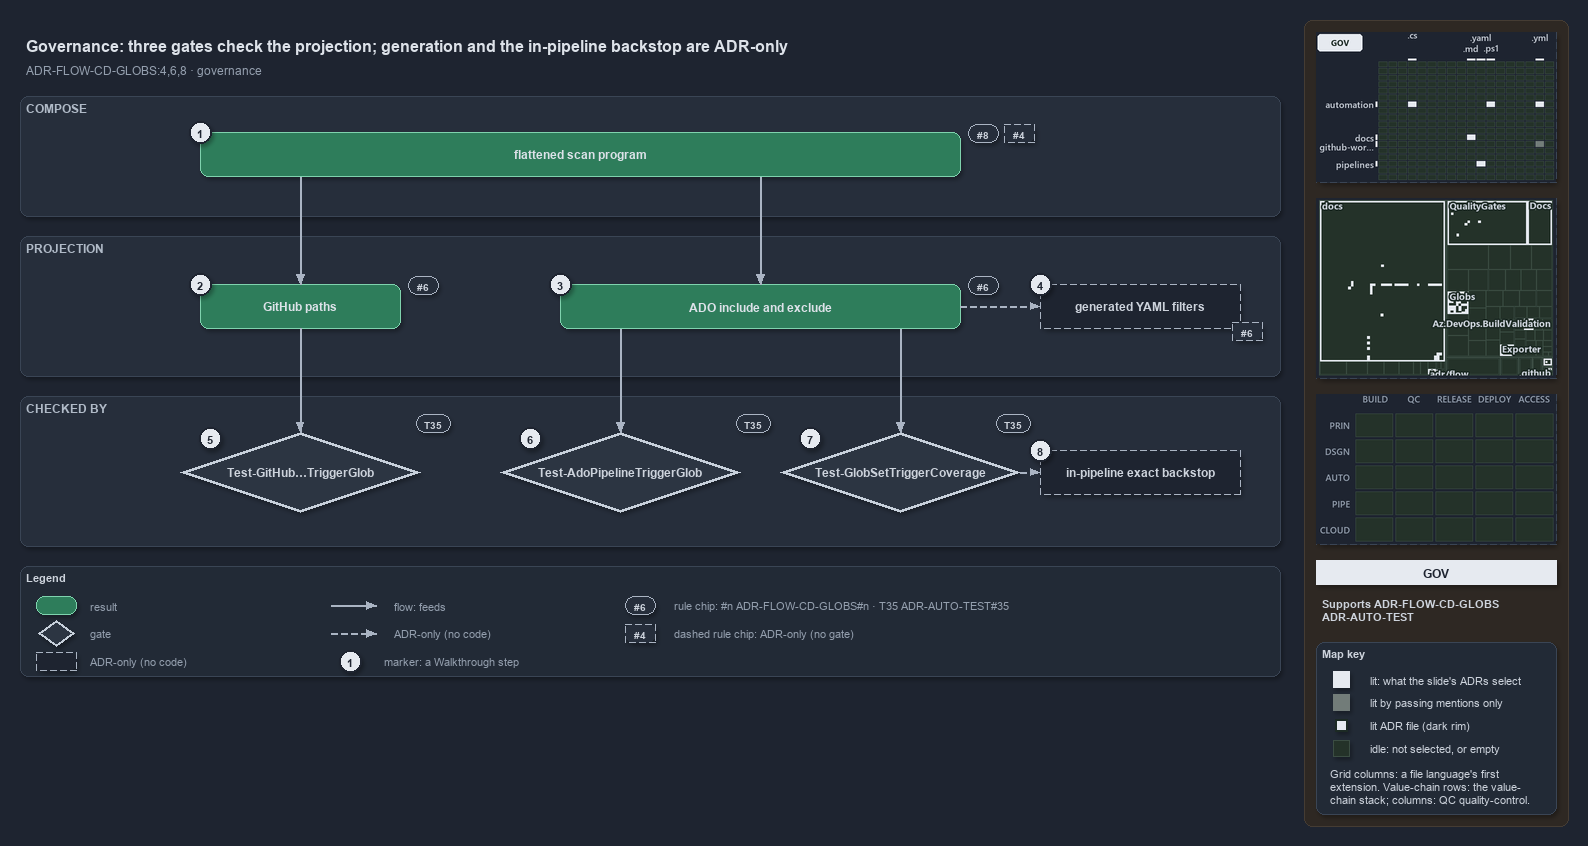

The diagram above was exported from draw.io. Its source (the exported page's mxGraphModel, read from the mxfile embedded in the PNG):
<mxGraphModel dx="1024" dy="768" grid="0" gridSize="10" guides="1" tooltips="1" connect="1" arrows="1" fold="1" page="1" pageScale="1" pageWidth="1572" pageHeight="700" background="#1E2430" math="0" shadow="1">
  <root>
    <mxCell id="0" />
    <mxCell id="1" parent="0" />
    <mxCell id="sidebar-bg" value="" style="rounded=1;arcSize=2;html=1;fillColor=#2E2823;strokeColor=#453C33;shadow=0;" vertex="1" parent="1">
      <mxGeometry x="1304" y="4" width="264" height="806" as="geometry" />
    </mxCell>
    <mxCell id="title" value="Governance: three gates check the projection; generation and the in-pipeline backstop are ADR-only" style="text;html=1;align=left;verticalAlign=middle;fontSize=16;fontStyle=1;fontColor=#DDE2E9;" vertex="1" parent="1">
      <mxGeometry x="20" y="14" width="1260" height="30" as="geometry" />
    </mxCell>
    <mxCell id="subtitle" value="ADR-FLOW-CD-GLOBS:4,6,8 &amp;#183; governance" style="text;html=1;align=left;verticalAlign=middle;fontSize=12;fontColor=#949FAE;" vertex="1" parent="1">
      <mxGeometry x="20" y="44" width="1240" height="20" as="geometry" />
    </mxCell>
    <mxCell id="band-compose" value="COMPOSE" style="rounded=1;html=1;arcSize=3;fillColor=#262E3B;strokeColor=#3A4555;verticalAlign=top;align=left;spacingLeft=8;fontStyle=1;fontSize=12;fontColor=#B0BAC7;" vertex="1" parent="1">
      <mxGeometry x="20" y="80" width="1260" height="120" as="geometry" />
    </mxCell>
    <mxCell id="band-projection" value="PROJECTION" style="rounded=1;html=1;arcSize=3;fillColor=#262E3B;strokeColor=#3A4555;verticalAlign=top;align=left;spacingLeft=8;fontStyle=1;fontSize=12;fontColor=#B0BAC7;" vertex="1" parent="1">
      <mxGeometry x="20" y="220" width="1260" height="140" as="geometry" />
    </mxCell>
    <mxCell id="band-checked" value="CHECKED BY" style="rounded=1;html=1;arcSize=3;fillColor=#262E3B;strokeColor=#3A4555;verticalAlign=top;align=left;spacingLeft=8;fontStyle=1;fontSize=12;fontColor=#B0BAC7;" vertex="1" parent="1">
      <mxGeometry x="20" y="380" width="1260" height="150" as="geometry" />
    </mxCell>
    <mxCell id="r-program" value="&lt;b&gt;flattened scan program&lt;/b&gt;" style="rounded=1;whiteSpace=wrap;html=1;arcSize=20;fillColor=#2E7D5B;strokeColor=#7FD3AE;fontColor=#DDE2E9;fontSize=12;" vertex="1" parent="1">
      <mxGeometry x="200" y="116" width="760" height="44" as="geometry" />
    </mxCell>
    <mxCell id="chip-8" value="#8" style="rounded=1;arcSize=50;whiteSpace=wrap;html=1;fillColor=#262E3B;strokeColor=#AAB4C3;fontColor=#CDD3DC;fontStyle=1;fontSize=10.5;" vertex="1" parent="1">
      <mxGeometry x="968" y="108" width="30" height="18" as="geometry" />
    </mxCell>
    <mxCell id="chip-4" value="#4" style="rounded=1;arcSize=50;whiteSpace=wrap;html=1;fillColor=#262E3B;strokeColor=#AAB4C3;fontColor=#CDD3DC;fontStyle=1;fontSize=10.5;dashed=1;" vertex="1" parent="1">
      <mxGeometry x="1004" y="108" width="30" height="18" as="geometry" />
    </mxCell>
    <mxCell id="r-github" value="&lt;b&gt;GitHub paths&lt;/b&gt;" style="rounded=1;whiteSpace=wrap;html=1;arcSize=20;fillColor=#2E7D5B;strokeColor=#7FD3AE;fontColor=#DDE2E9;fontSize=12;" vertex="1" parent="1">
      <mxGeometry x="200" y="268" width="200" height="44" as="geometry" />
    </mxCell>
    <mxCell id="r-ado" value="&lt;b&gt;ADO include and exclude&lt;/b&gt;" style="rounded=1;whiteSpace=wrap;html=1;arcSize=20;fillColor=#2E7D5B;strokeColor=#7FD3AE;fontColor=#DDE2E9;fontSize=12;" vertex="1" parent="1">
      <mxGeometry x="560" y="268" width="400" height="44" as="geometry" />
    </mxCell>
    <mxCell id="a-generated" value="&lt;b&gt;generated YAML filters&lt;/b&gt;" style="rounded=1;whiteSpace=wrap;html=1;arcSize=20;fillColor=#1E2430;strokeColor=#AAB4C3;dashed=1;fontColor=#CDD3DC;fontSize=12;" vertex="1" parent="1">
      <mxGeometry x="1040" y="268" width="200" height="44" as="geometry" />
    </mxCell>
    <mxCell id="chip-6a" value="#6" style="rounded=1;arcSize=50;whiteSpace=wrap;html=1;fillColor=#262E3B;strokeColor=#AAB4C3;fontColor=#CDD3DC;fontStyle=1;fontSize=10.5;" vertex="1" parent="1">
      <mxGeometry x="408" y="260" width="30" height="18" as="geometry" />
    </mxCell>
    <mxCell id="chip-6b" value="#6" style="rounded=1;arcSize=50;whiteSpace=wrap;html=1;fillColor=#262E3B;strokeColor=#AAB4C3;fontColor=#CDD3DC;fontStyle=1;fontSize=10.5;" vertex="1" parent="1">
      <mxGeometry x="968" y="260" width="30" height="18" as="geometry" />
    </mxCell>
    <mxCell id="chip-6c" value="#6" style="rounded=1;arcSize=50;whiteSpace=wrap;html=1;fillColor=#262E3B;strokeColor=#AAB4C3;fontColor=#CDD3DC;fontStyle=1;fontSize=10.5;dashed=1;" vertex="1" parent="1">
      <mxGeometry x="1232" y="306" width="30" height="18" as="geometry" />
    </mxCell>
    <mxCell id="p-program-gh" value="" style="text;html=1;strokeColor=none;fillColor=none;" vertex="1" parent="1">
      <mxGeometry x="300" y="160" width="1" height="1" as="geometry" />
    </mxCell>
    <mxCell id="p-program-ado" value="" style="text;html=1;strokeColor=none;fillColor=none;" vertex="1" parent="1">
      <mxGeometry x="760" y="160" width="1" height="1" as="geometry" />
    </mxCell>
    <mxCell id="e-program-github" value="" style="edgeStyle=orthogonalEdgeStyle;rounded=1;html=1;fontSize=10;fontColor=#CDD3DC;endArrow=block;strokeColor=#AAB4C3;shadow=0;" edge="1" parent="1" source="p-program-gh" target="r-github">
      <mxGeometry relative="1" as="geometry" />
    </mxCell>
    <mxCell id="e-program-ado" value="" style="edgeStyle=orthogonalEdgeStyle;rounded=1;html=1;fontSize=10;fontColor=#CDD3DC;endArrow=block;strokeColor=#AAB4C3;shadow=0;" edge="1" parent="1" source="p-program-ado" target="r-ado">
      <mxGeometry relative="1" as="geometry" />
    </mxCell>
    <mxCell id="e-ado-generated" value="" style="edgeStyle=orthogonalEdgeStyle;rounded=1;html=1;fontSize=10;fontColor=#CDD3DC;endArrow=block;strokeColor=#AAB4C3;shadow=0;dashed=1;" edge="1" parent="1" source="r-ado" target="a-generated">
      <mxGeometry relative="1" as="geometry" />
    </mxCell>
    <mxCell id="g-github" value="&lt;b&gt;Test-GitHub&amp;#8230;TriggerGlob&lt;/b&gt;" style="rhombus;whiteSpace=wrap;html=1;fillColor=#2C3542;strokeColor=#C7D0DB;strokeWidth=3;fontColor=#CDD3DC;fontSize=12;" vertex="1" parent="1">
      <mxGeometry x="180" y="416" width="240" height="80" as="geometry" />
    </mxCell>
    <mxCell id="g-ado" value="&lt;b&gt;Test-AdoPipelineTriggerGlob&lt;/b&gt;" style="rhombus;whiteSpace=wrap;html=1;fillColor=#2C3542;strokeColor=#C7D0DB;strokeWidth=3;fontColor=#CDD3DC;fontSize=12;" vertex="1" parent="1">
      <mxGeometry x="500" y="416" width="240" height="80" as="geometry" />
    </mxCell>
    <mxCell id="g-coverage" value="&lt;b&gt;Test-GlobSetTriggerCoverage&lt;/b&gt;" style="rhombus;whiteSpace=wrap;html=1;fillColor=#2C3542;strokeColor=#C7D0DB;strokeWidth=3;fontColor=#CDD3DC;fontSize=12;" vertex="1" parent="1">
      <mxGeometry x="780" y="416" width="240" height="80" as="geometry" />
    </mxCell>
    <mxCell id="a-backstop" value="&lt;b&gt;in-pipeline exact backstop&lt;/b&gt;" style="rounded=1;whiteSpace=wrap;html=1;arcSize=20;fillColor=#1E2430;strokeColor=#AAB4C3;dashed=1;fontColor=#CDD3DC;fontSize=12;" vertex="1" parent="1">
      <mxGeometry x="1040" y="434" width="200" height="44" as="geometry" />
    </mxCell>
    <mxCell id="chip-t1" value="T35" style="rounded=1;arcSize=50;whiteSpace=wrap;html=1;fillColor=#262E3B;strokeColor=#AAB4C3;fontColor=#CDD3DC;fontStyle=1;fontSize=10.5;" vertex="1" parent="1">
      <mxGeometry x="416" y="398" width="34" height="18" as="geometry" />
    </mxCell>
    <mxCell id="chip-t2" value="T35" style="rounded=1;arcSize=50;whiteSpace=wrap;html=1;fillColor=#262E3B;strokeColor=#AAB4C3;fontColor=#CDD3DC;fontStyle=1;fontSize=10.5;" vertex="1" parent="1">
      <mxGeometry x="736" y="398" width="34" height="18" as="geometry" />
    </mxCell>
    <mxCell id="chip-t3" value="T35" style="rounded=1;arcSize=50;whiteSpace=wrap;html=1;fillColor=#262E3B;strokeColor=#AAB4C3;fontColor=#CDD3DC;fontStyle=1;fontSize=10.5;" vertex="1" parent="1">
      <mxGeometry x="996" y="398" width="34" height="18" as="geometry" />
    </mxCell>
    <mxCell id="p-ado-b1" value="" style="text;html=1;strokeColor=none;fillColor=none;" vertex="1" parent="1">
      <mxGeometry x="620" y="312" width="1" height="1" as="geometry" />
    </mxCell>
    <mxCell id="p-ado-b2" value="" style="text;html=1;strokeColor=none;fillColor=none;" vertex="1" parent="1">
      <mxGeometry x="900" y="312" width="1" height="1" as="geometry" />
    </mxCell>
    <mxCell id="p-gado-top" value="" style="text;html=1;strokeColor=none;fillColor=none;" vertex="1" parent="1">
      <mxGeometry x="620" y="416" width="1" height="1" as="geometry" />
    </mxCell>
    <mxCell id="p-gcov-top" value="" style="text;html=1;strokeColor=none;fillColor=none;" vertex="1" parent="1">
      <mxGeometry x="900" y="416" width="1" height="1" as="geometry" />
    </mxCell>
    <mxCell id="e-github-gate" value="" style="edgeStyle=orthogonalEdgeStyle;rounded=1;html=1;fontSize=10;fontColor=#CDD3DC;endArrow=block;strokeColor=#AAB4C3;shadow=0;" edge="1" parent="1" source="r-github" target="g-github">
      <mxGeometry relative="1" as="geometry" />
    </mxCell>
    <mxCell id="e-ado-gate" value="" style="edgeStyle=orthogonalEdgeStyle;rounded=1;html=1;fontSize=10;fontColor=#CDD3DC;endArrow=block;strokeColor=#AAB4C3;shadow=0;" edge="1" parent="1" source="p-ado-b1" target="p-gado-top">
      <mxGeometry relative="1" as="geometry" />
    </mxCell>
    <mxCell id="e-ado-coverage" value="" style="edgeStyle=orthogonalEdgeStyle;rounded=1;html=1;fontSize=10;fontColor=#CDD3DC;endArrow=block;strokeColor=#AAB4C3;shadow=0;" edge="1" parent="1" source="p-ado-b2" target="p-gcov-top">
      <mxGeometry relative="1" as="geometry" />
    </mxCell>
    <mxCell id="e-coverage-backstop" value="" style="edgeStyle=orthogonalEdgeStyle;rounded=1;html=1;fontSize=10;fontColor=#CDD3DC;endArrow=block;strokeColor=#AAB4C3;shadow=0;dashed=1;" edge="1" parent="1" source="g-coverage" target="a-backstop">
      <mxGeometry relative="1" as="geometry" />
    </mxCell>
    <mxCell id="mark-1" value="1" style="ellipse;html=1;fillColor=#E6EAF0;strokeColor=#1E2430;strokeWidth=2;fontColor=#1E2430;fontStyle=1;fontSize=11;" vertex="1" parent="1">
      <mxGeometry x="189" y="105" width="22" height="22" as="geometry" />
    </mxCell>
    <mxCell id="mark-2" value="2" style="ellipse;html=1;fillColor=#E6EAF0;strokeColor=#1E2430;strokeWidth=2;fontColor=#1E2430;fontStyle=1;fontSize=11;" vertex="1" parent="1">
      <mxGeometry x="189" y="257" width="22" height="22" as="geometry" />
    </mxCell>
    <mxCell id="mark-3" value="3" style="ellipse;html=1;fillColor=#E6EAF0;strokeColor=#1E2430;strokeWidth=2;fontColor=#1E2430;fontStyle=1;fontSize=11;" vertex="1" parent="1">
      <mxGeometry x="549" y="257" width="22" height="22" as="geometry" />
    </mxCell>
    <mxCell id="mark-4" value="4" style="ellipse;html=1;fillColor=#E6EAF0;strokeColor=#1E2430;strokeWidth=2;fontColor=#1E2430;fontStyle=1;fontSize=11;" vertex="1" parent="1">
      <mxGeometry x="1029" y="257" width="22" height="22" as="geometry" />
    </mxCell>
    <mxCell id="mark-5" value="5" style="ellipse;html=1;fillColor=#E6EAF0;strokeColor=#1E2430;strokeWidth=2;fontColor=#1E2430;fontStyle=1;fontSize=11;" vertex="1" parent="1">
      <mxGeometry x="199" y="411" width="22" height="22" as="geometry" />
    </mxCell>
    <mxCell id="mark-6" value="6" style="ellipse;html=1;fillColor=#E6EAF0;strokeColor=#1E2430;strokeWidth=2;fontColor=#1E2430;fontStyle=1;fontSize=11;" vertex="1" parent="1">
      <mxGeometry x="519" y="411" width="22" height="22" as="geometry" />
    </mxCell>
    <mxCell id="mark-7" value="7" style="ellipse;html=1;fillColor=#E6EAF0;strokeColor=#1E2430;strokeWidth=2;fontColor=#1E2430;fontStyle=1;fontSize=11;" vertex="1" parent="1">
      <mxGeometry x="799" y="411" width="22" height="22" as="geometry" />
    </mxCell>
    <mxCell id="mark-8" value="8" style="ellipse;html=1;fillColor=#E6EAF0;strokeColor=#1E2430;strokeWidth=2;fontColor=#1E2430;fontStyle=1;fontSize=11;" vertex="1" parent="1">
      <mxGeometry x="1029" y="423" width="22" height="22" as="geometry" />
    </mxCell>
    <mxCell id="legend" value="&lt;b&gt;Legend&lt;/b&gt;" style="rounded=1;whiteSpace=wrap;html=1;arcSize=6;fillColor=#222A36;strokeColor=#3A4555;align=left;verticalAlign=top;spacing=8;fontSize=11;fontColor=#CDD3DC;" vertex="1" parent="1">
      <mxGeometry x="20" y="550" width="1260" height="110" as="geometry" />
    </mxCell>
    <mxCell id="lg-0" value="" style="rounded=1;html=1;arcSize=20;fillColor=#2E7D5B;strokeColor=#7FD3AE;" vertex="1" parent="1">
      <mxGeometry x="36" y="580" width="40" height="18" as="geometry" />
    </mxCell>
    <mxCell id="lg-0-t" value="result" style="text;html=1;align=left;verticalAlign=middle;fontSize=11;fontColor=#949FAE;" vertex="1" parent="1">
      <mxGeometry x="84" y="579" width="270" height="20" as="geometry" />
    </mxCell>
    <mxCell id="lg-1" value="" style="rhombus;html=1;fillColor=#2C3542;strokeColor=#C7D0DB;strokeWidth=2;fontColor=#CDD3DC;" vertex="1" parent="1">
      <mxGeometry x="38" y="604" width="36" height="26" as="geometry" />
    </mxCell>
    <mxCell id="lg-1-t" value="gate" style="text;html=1;align=left;verticalAlign=middle;fontSize=11;fontColor=#949FAE;" vertex="1" parent="1">
      <mxGeometry x="84" y="607" width="270" height="20" as="geometry" />
    </mxCell>
    <mxCell id="lg-2" value="" style="rounded=1;html=1;arcSize=20;fillColor=#1E2430;strokeColor=#AAB4C3;dashed=1;" vertex="1" parent="1">
      <mxGeometry x="36" y="636" width="40" height="18" as="geometry" />
    </mxCell>
    <mxCell id="lg-2-t" value="ADR-only (no code)" style="text;html=1;align=left;verticalAlign=middle;fontSize=11;fontColor=#949FAE;" vertex="1" parent="1">
      <mxGeometry x="84" y="635" width="270" height="20" as="geometry" />
    </mxCell>
    <mxCell id="lg-3-a" value="" style="text;html=1;strokeColor=none;fillColor=none;" vertex="1" parent="1">
      <mxGeometry x="330" y="589" width="1" height="1" as="geometry" />
    </mxCell>
    <mxCell id="lg-3-b" value="" style="text;html=1;strokeColor=none;fillColor=none;" vertex="1" parent="1">
      <mxGeometry x="376" y="589" width="1" height="1" as="geometry" />
    </mxCell>
    <mxCell id="lg-3" value="" style="edgeStyle=orthogonalEdgeStyle;rounded=1;html=1;fontSize=10;fontColor=#CDD3DC;endArrow=block;strokeColor=#AAB4C3;shadow=0;" edge="1" parent="1" source="lg-3-a" target="lg-3-b">
      <mxGeometry relative="1" as="geometry" />
    </mxCell>
    <mxCell id="lg-3-t" value="flow: feeds" style="text;html=1;align=left;verticalAlign=middle;fontSize=11;fontColor=#949FAE;" vertex="1" parent="1">
      <mxGeometry x="388" y="579" width="260" height="20" as="geometry" />
    </mxCell>
    <mxCell id="lg-4-a" value="" style="text;html=1;strokeColor=none;fillColor=none;" vertex="1" parent="1">
      <mxGeometry x="330" y="617" width="1" height="1" as="geometry" />
    </mxCell>
    <mxCell id="lg-4-b" value="" style="text;html=1;strokeColor=none;fillColor=none;" vertex="1" parent="1">
      <mxGeometry x="376" y="617" width="1" height="1" as="geometry" />
    </mxCell>
    <mxCell id="lg-4" value="" style="edgeStyle=orthogonalEdgeStyle;rounded=1;html=1;fontSize=10;fontColor=#CDD3DC;endArrow=block;strokeColor=#AAB4C3;shadow=0;dashed=1;" edge="1" parent="1" source="lg-4-a" target="lg-4-b">
      <mxGeometry relative="1" as="geometry" />
    </mxCell>
    <mxCell id="lg-4-t" value="ADR-only (no code)" style="text;html=1;align=left;verticalAlign=middle;fontSize=11;fontColor=#949FAE;" vertex="1" parent="1">
      <mxGeometry x="388" y="607" width="260" height="20" as="geometry" />
    </mxCell>
    <mxCell id="lg-5" value="1" style="ellipse;html=1;fillColor=#E6EAF0;strokeColor=#1E2430;strokeWidth=2;fontColor=#1E2430;fontStyle=1;fontSize=11;" vertex="1" parent="1">
      <mxGeometry x="339" y="634" width="22" height="22" as="geometry" />
    </mxCell>
    <mxCell id="lg-5-t" value="marker: a Walkthrough step" style="text;html=1;align=left;verticalAlign=middle;fontSize=11;fontColor=#949FAE;" vertex="1" parent="1">
      <mxGeometry x="378" y="635" width="270" height="20" as="geometry" />
    </mxCell>
    <mxCell id="lg-6" value="#6" style="rounded=1;arcSize=50;whiteSpace=wrap;html=1;fillColor=#262E3B;strokeColor=#AAB4C3;fontColor=#CDD3DC;fontStyle=1;fontSize=10.5;" vertex="1" parent="1">
      <mxGeometry x="625" y="580" width="30" height="18" as="geometry" />
    </mxCell>
    <mxCell id="lg-6-t" value="rule chip: #n ADR-FLOW-CD-GLOBS#n &amp;#183; T35 ADR-AUTO-TEST#35" style="text;html=1;align=left;verticalAlign=middle;fontSize=11;fontColor=#949FAE;" vertex="1" parent="1">
      <mxGeometry x="668" y="579" width="270" height="20" as="geometry" />
    </mxCell>
    <mxCell id="lg-7" value="#4" style="rounded=1;arcSize=50;whiteSpace=wrap;html=1;fillColor=#262E3B;strokeColor=#AAB4C3;fontColor=#CDD3DC;fontStyle=1;fontSize=10.5;dashed=1;" vertex="1" parent="1">
      <mxGeometry x="625" y="608" width="30" height="18" as="geometry" />
    </mxCell>
    <mxCell id="lg-7-t" value="dashed rule chip: ADR-only (no gate)" style="text;html=1;align=left;verticalAlign=middle;fontSize=11;fontColor=#949FAE;" vertex="1" parent="1">
      <mxGeometry x="668" y="607" width="270" height="20" as="geometry" />
    </mxCell>
    <mxCell id="minimap-grid" value="" style="shape=image;imageAspect=0;rounded=1;arcSize=4;whiteSpace=wrap;html=1;fillColor=#262E3B;strokeColor=#3A4555;dashed=1;fontColor=#949FAE;fontSize=11;image=data:image/png,(base64 omitted: 13052 chars);" vertex="1" parent="1">
      <mxGeometry x="1316" y="16" width="240" height="150" as="geometry" />
    </mxCell>
    <mxCell id="minimap-tree" value="" style="shape=image;imageAspect=0;rounded=1;arcSize=4;whiteSpace=wrap;html=1;fillColor=#262E3B;strokeColor=#3A4555;dashed=1;fontColor=#949FAE;fontSize=11;image=data:image/png,(base64 omitted: 24644 chars);" vertex="1" parent="1">
      <mxGeometry x="1316" y="182" width="240" height="180" as="geometry" />
    </mxCell>
    <mxCell id="minimap-chain" value="" style="shape=image;imageAspect=0;rounded=1;arcSize=4;whiteSpace=wrap;html=1;fillColor=#262E3B;strokeColor=#3A4555;dashed=1;fontColor=#949FAE;fontSize=11;image=data:image/png,(base64 omitted: 11912 chars);" vertex="1" parent="1">
      <mxGeometry x="1316" y="378" width="240" height="150" as="geometry" />
    </mxCell>
    <mxCell id="lens-badge" value="GOV" style="rounded=0;whiteSpace=wrap;html=1;align=center;verticalAlign=middle;fontSize=12;fontStyle=1;fontColor=#1E2430;fillColor=#E6EAF0;strokeColor=none;" vertex="1" parent="1">
      <mxGeometry x="1316" y="544" width="240" height="24" as="geometry" />
    </mxCell>
    <mxCell id="supports" value="&lt;b&gt;Supports&lt;/b&gt; ADR-FLOW-CD-GLOBS&lt;br&gt;ADR-AUTO-TEST" style="text;html=1;whiteSpace=wrap;align=left;verticalAlign=top;fontSize=11;fontColor=#CDD3DC;" vertex="1" parent="1">
      <mxGeometry x="1316" y="576" width="240" height="38" as="geometry" />
    </mxCell>
    <mxCell id="mapkey" value="&lt;b&gt;Map key&lt;/b&gt;" style="rounded=1;arcSize=6;whiteSpace=wrap;html=1;align=left;verticalAlign=top;fontSize=11;fontColor=#CDD3DC;fillColor=#222A36;strokeColor=#3A4555;spacingLeft=8;spacingTop=2;" vertex="1" parent="1">
      <mxGeometry x="1316" y="626" width="240" height="172" as="geometry" />
    </mxCell>
    <mxCell id="mapkey-lit" value="" style="rounded=0;html=1;fillColor=#E6EAF0;strokeColor=#E6EAF0;" vertex="1" parent="1">
      <mxGeometry x="1333.0" y="655.0" width="16" height="16" as="geometry" />
    </mxCell>
    <mxCell id="mapkey-lit-text" value="lit: what the slide's ADRs select" style="text;html=1;align=left;verticalAlign=middle;fontSize=11;fontColor=#CDD3DC;" vertex="1" parent="1">
      <mxGeometry x="1364" y="653" width="184" height="20" as="geometry" />
    </mxCell>
    <mxCell id="mapkey-touched" value="" style="rounded=0;html=1;fillColor=#727C79;strokeColor=#727C79;" vertex="1" parent="1">
      <mxGeometry x="1333.0" y="678.0" width="16" height="16" as="geometry" />
    </mxCell>
    <mxCell id="mapkey-touched-text" value="lit by passing mentions only" style="text;html=1;align=left;verticalAlign=middle;fontSize=11;fontColor=#CDD3DC;" vertex="1" parent="1">
      <mxGeometry x="1364" y="676" width="184" height="20" as="geometry" />
    </mxCell>
    <mxCell id="mapkey-adr" value="" style="rounded=0;html=1;fillColor=#E6EAF0;strokeColor=#1C2A24;strokeWidth=2;" vertex="1" parent="1">
      <mxGeometry x="1335.0" y="703.0" width="12" height="12" as="geometry" />
    </mxCell>
    <mxCell id="mapkey-adr-text" value="lit ADR file (dark rim)" style="text;html=1;align=left;verticalAlign=middle;fontSize=11;fontColor=#CDD3DC;" vertex="1" parent="1">
      <mxGeometry x="1364" y="699" width="184" height="20" as="geometry" />
    </mxCell>
    <mxCell id="mapkey-idle" value="" style="rounded=0;html=1;fillColor=#243229;strokeColor=#3B4D43;" vertex="1" parent="1">
      <mxGeometry x="1333.0" y="724.0" width="16" height="16" as="geometry" />
    </mxCell>
    <mxCell id="mapkey-idle-text" value="idle: not selected, or empty" style="text;html=1;align=left;verticalAlign=middle;fontSize=11;fontColor=#CDD3DC;" vertex="1" parent="1">
      <mxGeometry x="1364" y="722" width="184" height="20" as="geometry" />
    </mxCell>
    <mxCell id="mapkey-codes" value="Grid columns: a file language's first&lt;br&gt;extension. Value-chain rows: the value-&lt;br&gt;chain stack; columns: QC quality-control." style="text;html=1;align=left;verticalAlign=top;whiteSpace=wrap;fontSize=11;fontColor=#CDD3DC;" vertex="1" parent="1">
      <mxGeometry x="1324" y="746" width="224" height="46" as="geometry" />
    </mxCell>
  </root>
</mxGraphModel>